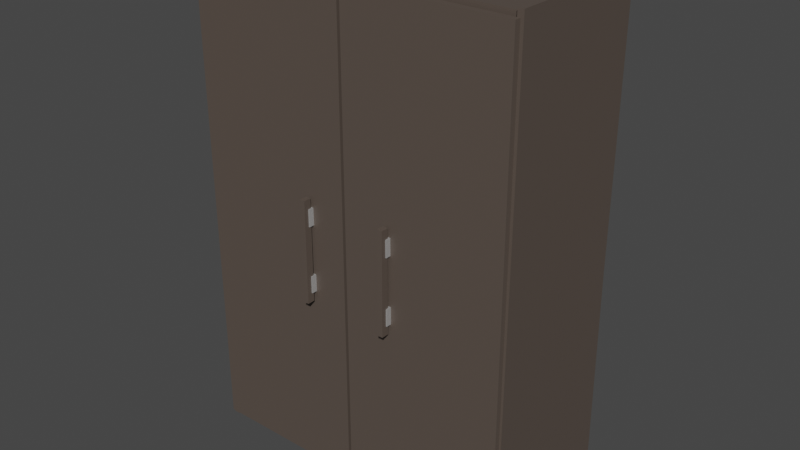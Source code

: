 # Source: blend.blend  (saved by Blender 2.81.16; exported with 4.5.12 LTS)
import bpy
from mathutils import Matrix  # noqa: F401  (used for matrix-valued properties, if any)

bpy.ops.wm.read_factory_settings(use_empty=True)
scene = bpy.context.scene
scene.name = 'Scene'

# ---- collections
col_collection = bpy.data.collections.new('Collection'); scene.collection.children.link(col_collection)

# ---- materials (node trees are filled in below, after node groups)
mat_material_013 = bpy.data.materials.new('Material.013')
mat_material_013.alpha_threshold = 0.0
mat_material_013.use_transparent_shadow = False
mat_material_013.line_color = (0.0, 0.0, 0.0, 1.0)
mat_material_010 = bpy.data.materials.new('Material.010')
mat_material_010.use_transparent_shadow = False
mat_material_017 = bpy.data.materials.new('Material.017')
mat_material_017.use_transparent_shadow = False
mat_material_016 = bpy.data.materials.new('Material.016')
mat_material_016.use_transparent_shadow = False

# ---- material node trees
mat_material_013.use_nodes = True; mat_material_013.node_tree.nodes.clear()
_N = mat_material_013.node_tree.nodes; _L = mat_material_013.node_tree.links
n0 = _N.new('ShaderNodeOutputMaterial'); n0.name = 'Material Output'; n0.location = (300, 300)
n1 = _N.new('ShaderNodeBsdfPrincipled'); n1.name = 'Principled BSDF'; n1.location = (10, 300)
n1.distribution = 'GGX'
n1.subsurface_method = 'BURLEY'
n1.inputs[0].default_value = (0.09905, 0.07709, 0.06382, 1.0)
n1.inputs[2].default_value = 0.4
n1.inputs[3].default_value = 1.45
n1.inputs[27].default_value = (0.0, 0.0, 0.0, 1.0)
n1.inputs[28].default_value = 1.0
_L.new(n1.outputs[0], n0.inputs[0])
n0.is_active_output = True
mat_material_010.use_nodes = True; mat_material_010.node_tree.nodes.clear()
_N = mat_material_010.node_tree.nodes; _L = mat_material_010.node_tree.links
n0 = _N.new('ShaderNodeOutputMaterial'); n0.name = 'Material Output'; n0.location = (300, 300)
n1 = _N.new('ShaderNodeBsdfPrincipled'); n1.name = 'Principled BSDF'; n1.location = (10, 300)
n1.distribution = 'GGX'
n1.subsurface_method = 'BURLEY'
n1.inputs[1].default_value = 0.7431
n1.inputs[3].default_value = 1.45
n1.inputs[27].default_value = (0.0, 0.0, 0.0, 1.0)
n1.inputs[28].default_value = 1.0
_L.new(n1.outputs[0], n0.inputs[0])
n0.is_active_output = True
mat_material_017.use_nodes = True; mat_material_017.node_tree.nodes.clear()
_N = mat_material_017.node_tree.nodes; _L = mat_material_017.node_tree.links
n0 = _N.new('ShaderNodeOutputMaterial'); n0.name = 'Material Output'; n0.location = (300, 300)
n1 = _N.new('ShaderNodeBsdfPrincipled'); n1.name = 'Principled BSDF'; n1.location = (10, 300)
n1.distribution = 'GGX'
n1.subsurface_method = 'BURLEY'
n1.inputs[0].default_value = (0.07297, 0.0566, 0.04213, 1.0)
n1.inputs[3].default_value = 1.45
n1.inputs[27].default_value = (0.0, 0.0, 0.0, 1.0)
n1.inputs[28].default_value = 1.0
_L.new(n1.outputs[0], n0.inputs[0])
n0.is_active_output = True
mat_material_016.use_nodes = True; mat_material_016.node_tree.nodes.clear()
_N = mat_material_016.node_tree.nodes; _L = mat_material_016.node_tree.links
n0 = _N.new('ShaderNodeOutputMaterial'); n0.name = 'Material Output'; n0.location = (300, 300)
n1 = _N.new('ShaderNodeBsdfPrincipled'); n1.name = 'Principled BSDF'; n1.location = (10, 300)
n1.distribution = 'GGX'
n1.subsurface_method = 'BURLEY'
n1.inputs[1].default_value = 0.7431
n1.inputs[3].default_value = 1.45
n1.inputs[27].default_value = (0.0, 0.0, 0.0, 1.0)
n1.inputs[28].default_value = 1.0
_L.new(n1.outputs[0], n0.inputs[0])
n0.is_active_output = True

# ---- world
world_world = bpy.data.worlds.new('World'); scene.world = world_world
world_world.use_nodes = True; world_world.node_tree.nodes.clear()
_N = world_world.node_tree.nodes; _L = world_world.node_tree.links
n0 = _N.new('ShaderNodeOutputWorld'); n0.name = 'World Output'; n0.location = (300, 300)
n1 = _N.new('ShaderNodeBackground'); n1.name = 'Background'; n1.location = (10, 300)
n1.inputs[0].default_value = (0.05088, 0.05088, 0.05088, 1.0)
_L.new(n1.outputs[0], n0.inputs[0])
n0.is_active_output = True
world_world.color = (0.05088, 0.05088, 0.05088)
world_world.use_sun_shadow = False
world_world.sun_shadow_jitter_overblur = 0.0

# ---- meshes
me_cube = bpy.data.meshes.new('Cube')
me_cube.from_pydata([(1.0, 1.0, 1.0), (1.0, 1.0, -1.0), (1.0, -1.0, 1.0), (1.0, -1.0, -1.0), (-1.0, 1.0, 1.0), (-1.0, 1.0, -1.0), (-1.0, -1.0, 1.0), (-1.0, -1.0, -1.0)], [], [(0, 4, 6, 2), (3, 2, 6, 7), (7, 6, 4, 5), (5, 1, 3, 7), (1, 0, 2, 3), (5, 4, 0, 1)])
_uv = me_cube.uv_layers.new(name='UVMap')
_uv.uv.foreach_set('vector', [0.625, 0.5, 0.875, 0.5, 0.875, 0.75, 0.625, 0.75, 0.375, 0.75, 0.625, 0.75, 0.625, 1.0, 0.375, 1.0, 0.375, 0.0, 0.625, 0.0, 0.625, 0.25, 0.375, 0.25, 0.125, 0.5, 0.375, 0.5, 0.375, 0.75, 0.125, 0.75, 0.375, 0.5, 0.625, 0.5, 0.625, 0.75, 0.375, 0.75, 0.375, 0.25, 0.625, 0.25, 0.625, 0.5, 0.375, 0.5])
me_cube.materials.append(mat_material_013)
me_cube.use_remesh_preserve_volume = False
me_cube.use_remesh_preserve_attributes = False
me_cube.use_mirror_vertex_groups = False
me_cube.update()
me_cube_010 = bpy.data.meshes.new('Cube.010')
me_cube_010.from_pydata([(-1.0, -1.0, -1.0), (-1.0, -1.0, 1.0), (-1.0, 1.0, -1.0), (-1.0, 1.0, 1.0), (1.0, -1.0, -1.0), (1.0, -1.0, 1.0), (1.0, 1.0, -1.0), (1.0, 1.0, 1.0)], [], [(0, 1, 3, 2), (2, 3, 7, 6), (6, 7, 5, 4), (4, 5, 1, 0), (2, 6, 4, 0), (7, 3, 1, 5)])
_uv = me_cube_010.uv_layers.new(name='UVMap')
_uv.uv.foreach_set('vector', [0.375, 0.0, 0.625, 0.0, 0.625, 0.25, 0.375, 0.25, 0.375, 0.25, 0.625, 0.25, 0.625, 0.5, 0.375, 0.5, 0.375, 0.5, 0.625, 0.5, 0.625, 0.75, 0.375, 0.75, 0.375, 0.75, 0.625, 0.75, 0.625, 1.0, 0.375, 1.0, 0.125, 0.5, 0.375, 0.5, 0.375, 0.75, 0.125, 0.75, 0.625, 0.5, 0.875, 0.5, 0.875, 0.75, 0.625, 0.75])
me_cube_010.materials.append(mat_material_010)
me_cube_010.use_remesh_fix_poles = True
me_cube_010.use_remesh_preserve_attributes = False
me_cube_010.use_mirror_vertex_groups = False
me_cube_010.update()
me_cube_009 = bpy.data.meshes.new('Cube.009')
me_cube_009.from_pydata([(-1.0, -1.0, -1.0), (-1.0, -1.0, 1.0), (-1.0, 1.0, -1.0), (-1.0, 1.0, 1.0), (1.0, -1.0, -1.0), (1.0, -1.0, 1.0), (1.0, 1.0, -1.0), (1.0, 1.0, 1.0)], [], [(0, 1, 3, 2), (2, 3, 7, 6), (6, 7, 5, 4), (4, 5, 1, 0), (2, 6, 4, 0), (7, 3, 1, 5)])
_uv = me_cube_009.uv_layers.new(name='UVMap')
_uv.uv.foreach_set('vector', [0.375, 0.0, 0.625, 0.0, 0.625, 0.25, 0.375, 0.25, 0.375, 0.25, 0.625, 0.25, 0.625, 0.5, 0.375, 0.5, 0.375, 0.5, 0.625, 0.5, 0.625, 0.75, 0.375, 0.75, 0.375, 0.75, 0.625, 0.75, 0.625, 1.0, 0.375, 1.0, 0.125, 0.5, 0.375, 0.5, 0.375, 0.75, 0.125, 0.75, 0.625, 0.5, 0.875, 0.5, 0.875, 0.75, 0.625, 0.75])
me_cube_009.materials.append(mat_material_010)
me_cube_009.use_remesh_fix_poles = True
me_cube_009.use_remesh_preserve_attributes = False
me_cube_009.use_mirror_vertex_groups = False
me_cube_009.update()
me_cube_008 = bpy.data.meshes.new('Cube.008')
me_cube_008.from_pydata([(-1.0, -1.0, -1.0), (-1.0, -1.0, 1.0), (-1.0, 1.0, -1.0), (-1.0, 1.0, 1.0), (1.0, -1.0, -1.0), (1.0, -1.0, 1.0), (1.0, 1.0, -1.0), (1.0, 1.0, 1.0)], [], [(0, 1, 3, 2), (2, 3, 7, 6), (6, 7, 5, 4), (4, 5, 1, 0), (2, 6, 4, 0), (7, 3, 1, 5)])
_uv = me_cube_008.uv_layers.new(name='UVMap')
_uv.uv.foreach_set('vector', [0.375, 0.0, 0.625, 0.0, 0.625, 0.25, 0.375, 0.25, 0.375, 0.25, 0.625, 0.25, 0.625, 0.5, 0.375, 0.5, 0.375, 0.5, 0.625, 0.5, 0.625, 0.75, 0.375, 0.75, 0.375, 0.75, 0.625, 0.75, 0.625, 1.0, 0.375, 1.0, 0.125, 0.5, 0.375, 0.5, 0.375, 0.75, 0.125, 0.75, 0.625, 0.5, 0.875, 0.5, 0.875, 0.75, 0.625, 0.75])
me_cube_008.materials.append(mat_material_013)
me_cube_008.use_remesh_fix_poles = True
me_cube_008.use_remesh_preserve_attributes = False
me_cube_008.use_mirror_vertex_groups = False
me_cube_008.update()
me_cube_011 = bpy.data.meshes.new('Cube.011')
me_cube_011.from_pydata([(1.0, 1.0, 1.0), (1.0, 1.0, -1.0), (1.0, -1.0, 1.0), (1.0, -1.0, -1.0), (-1.0, 1.0, 1.0), (-1.0, 1.0, -1.0), (-1.0, -1.0, 1.0), (-1.0, -1.0, -1.0)], [], [(0, 4, 6, 2), (3, 2, 6, 7), (7, 6, 4, 5), (5, 1, 3, 7), (1, 0, 2, 3), (5, 4, 0, 1)])
_uv = me_cube_011.uv_layers.new(name='UVMap')
_uv.uv.foreach_set('vector', [0.625, 0.5, 0.875, 0.5, 0.875, 0.75, 0.625, 0.75, 0.375, 0.75, 0.625, 0.75, 0.625, 1.0, 0.375, 1.0, 0.375, 0.0, 0.625, 0.0, 0.625, 0.25, 0.375, 0.25, 0.125, 0.5, 0.375, 0.5, 0.375, 0.75, 0.125, 0.75, 0.375, 0.5, 0.625, 0.5, 0.625, 0.75, 0.375, 0.75, 0.375, 0.25, 0.625, 0.25, 0.625, 0.5, 0.375, 0.5])
me_cube_011.materials.append(mat_material_013)
me_cube_011.use_remesh_preserve_volume = False
me_cube_011.use_remesh_preserve_attributes = False
me_cube_011.use_mirror_vertex_groups = False
me_cube_011.update()
me_cube_012 = bpy.data.meshes.new('Cube.012')
me_cube_012.from_pydata([(1.0, 1.0, 1.0), (1.0, 1.0, -1.0), (1.0, -1.0, 1.0), (1.0, -1.0, -1.0), (-1.0, 1.0, 1.0), (-1.0, 1.0, -1.0), (-1.0, -1.0, 1.0), (-1.0, -1.0, -1.0)], [], [(0, 4, 6, 2), (3, 2, 6, 7), (7, 6, 4, 5), (5, 1, 3, 7), (1, 0, 2, 3), (5, 4, 0, 1)])
_uv = me_cube_012.uv_layers.new(name='UVMap')
_uv.uv.foreach_set('vector', [0.625, 0.5, 0.875, 0.5, 0.875, 0.75, 0.625, 0.75, 0.375, 0.75, 0.625, 0.75, 0.625, 1.0, 0.375, 1.0, 0.375, 0.0, 0.625, 0.0, 0.625, 0.25, 0.375, 0.25, 0.125, 0.5, 0.375, 0.5, 0.375, 0.75, 0.125, 0.75, 0.375, 0.5, 0.625, 0.5, 0.625, 0.75, 0.375, 0.75, 0.375, 0.25, 0.625, 0.25, 0.625, 0.5, 0.375, 0.5])
me_cube_012.materials.append(mat_material_013)
me_cube_012.use_remesh_preserve_volume = False
me_cube_012.use_remesh_preserve_attributes = False
me_cube_012.use_mirror_vertex_groups = False
me_cube_012.update()
me_cube_014 = bpy.data.meshes.new('Cube.014')
me_cube_014.from_pydata([(1.0, 1.0, 1.0), (1.0, 1.0, -1.0), (1.0, -1.0, 1.0), (1.0, -1.0, -1.0), (-1.0, 1.0, 1.0), (-1.0, 1.0, -1.0), (-1.0, -1.0, 1.0), (-1.0, -1.0, -1.0)], [], [(0, 4, 6, 2), (3, 2, 6, 7), (7, 6, 4, 5), (5, 1, 3, 7), (1, 0, 2, 3), (5, 4, 0, 1)])
_uv = me_cube_014.uv_layers.new(name='UVMap')
_uv.uv.foreach_set('vector', [0.625, 0.5, 0.875, 0.5, 0.875, 0.75, 0.625, 0.75, 0.375, 0.75, 0.625, 0.75, 0.625, 1.0, 0.375, 1.0, 0.375, 0.0, 0.625, 0.0, 0.625, 0.25, 0.375, 0.25, 0.125, 0.5, 0.375, 0.5, 0.375, 0.75, 0.125, 0.75, 0.375, 0.5, 0.625, 0.5, 0.625, 0.75, 0.375, 0.75, 0.375, 0.25, 0.625, 0.25, 0.625, 0.5, 0.375, 0.5])
me_cube_014.materials.append(mat_material_013)
me_cube_014.use_remesh_preserve_volume = False
me_cube_014.use_remesh_preserve_attributes = False
me_cube_014.use_mirror_vertex_groups = False
me_cube_014.update()
me_cube_002 = bpy.data.meshes.new('Cube.002')
me_cube_002.from_pydata([(1.0, 1.0, 1.0), (1.0, 1.0, -1.0), (1.0, -1.0, 1.0), (1.0, -1.0, -1.0), (-1.0, 1.0, 1.0), (-1.0, 1.0, -1.0), (-1.0, -1.0, 1.0), (-1.0, -1.0, -1.0)], [], [(0, 4, 6, 2), (3, 2, 6, 7), (7, 6, 4, 5), (5, 1, 3, 7), (1, 0, 2, 3), (5, 4, 0, 1)])
_uv = me_cube_002.uv_layers.new(name='UVMap')
_uv.uv.foreach_set('vector', [0.625, 0.5, 0.875, 0.5, 0.875, 0.75, 0.625, 0.75, 0.375, 0.75, 0.625, 0.75, 0.625, 1.0, 0.375, 1.0, 0.375, 0.0, 0.625, 0.0, 0.625, 0.25, 0.375, 0.25, 0.125, 0.5, 0.375, 0.5, 0.375, 0.75, 0.125, 0.75, 0.375, 0.5, 0.625, 0.5, 0.625, 0.75, 0.375, 0.75, 0.375, 0.25, 0.625, 0.25, 0.625, 0.5, 0.375, 0.5])
me_cube_002.materials.append(mat_material_013)
me_cube_002.use_remesh_preserve_volume = False
me_cube_002.use_remesh_preserve_attributes = False
me_cube_002.use_mirror_vertex_groups = False
me_cube_002.update()
me_cube_003 = bpy.data.meshes.new('Cube.003')
me_cube_003.from_pydata([(1.0, 1.0, 1.0), (1.0, 1.0, -1.0), (1.0, -1.0, 1.0), (1.0, -1.0, -1.0), (-1.0, 1.0, 1.0), (-1.0, 1.0, -1.0), (-1.0, -1.0, 1.0), (-1.0, -1.0, -1.0)], [], [(0, 4, 6, 2), (3, 2, 6, 7), (7, 6, 4, 5), (5, 1, 3, 7), (1, 0, 2, 3), (5, 4, 0, 1)])
_uv = me_cube_003.uv_layers.new(name='UVMap')
_uv.uv.foreach_set('vector', [0.625, 0.5, 0.875, 0.5, 0.875, 0.75, 0.625, 0.75, 0.375, 0.75, 0.625, 0.75, 0.625, 1.0, 0.375, 1.0, 0.375, 0.0, 0.625, 0.0, 0.625, 0.25, 0.375, 0.25, 0.125, 0.5, 0.375, 0.5, 0.375, 0.75, 0.125, 0.75, 0.375, 0.5, 0.625, 0.5, 0.625, 0.75, 0.375, 0.75, 0.375, 0.25, 0.625, 0.25, 0.625, 0.5, 0.375, 0.5])
me_cube_003.materials.append(mat_material_013)
me_cube_003.use_remesh_preserve_volume = False
me_cube_003.use_remesh_preserve_attributes = False
me_cube_003.use_mirror_vertex_groups = False
me_cube_003.update()
me_cylinder = bpy.data.meshes.new('Cylinder')
me_cylinder.from_pydata([(0.0, 1.0, -1.0), (0.0, 1.0, 1.0), (0.1951, 0.9808, -1.0), (0.1951, 0.9808, 1.0), (0.3827, 0.9239, -1.0), (0.3827, 0.9239, 1.0), (0.5556, 0.8315, -1.0), (0.5556, 0.8315, 1.0), (0.7071, 0.7071, -1.0), (0.7071, 0.7071, 1.0), (0.8315, 0.5556, -1.0), (0.8315, 0.5556, 1.0), (0.9239, 0.3827, -1.0), (0.9239, 0.3827, 1.0), (0.9808, 0.1951, -1.0), (0.9808, 0.1951, 1.0), (1.0, 7.55e-08, -1.0), (1.0, 7.55e-08, 1.0), (0.9808, -0.1951, -1.0), (0.9808, -0.1951, 1.0), (0.9239, -0.3827, -1.0), (0.9239, -0.3827, 1.0), (0.8315, -0.5556, -1.0), (0.8315, -0.5556, 1.0), (0.7071, -0.7071, -1.0), (0.7071, -0.7071, 1.0), (0.5556, -0.8315, -1.0), (0.5556, -0.8315, 1.0), (0.3827, -0.9239, -1.0), (0.3827, -0.9239, 1.0), (0.1951, -0.9808, -1.0), (0.1951, -0.9808, 1.0), (-3.258e-07, -1.0, -1.0), (-3.258e-07, -1.0, 1.0), (-0.1951, -0.9808, -1.0), (-0.1951, -0.9808, 1.0), (-0.3827, -0.9239, -1.0), (-0.3827, -0.9239, 1.0), (-0.5556, -0.8315, -1.0), (-0.5556, -0.8315, 1.0), (-0.7071, -0.7071, -1.0), (-0.7071, -0.7071, 1.0), (-0.8315, -0.5556, -1.0), (-0.8315, -0.5556, 1.0), (-0.9239, -0.3827, -1.0), (-0.9239, -0.3827, 1.0), (-0.9808, -0.1951, -1.0), (-0.9808, -0.1951, 1.0), (-1.0, 9.656e-07, -1.0), (-1.0, 9.656e-07, 1.0), (-0.9808, 0.1951, -1.0), (-0.9808, 0.1951, 1.0), (-0.9239, 0.3827, -1.0), (-0.9239, 0.3827, 1.0), (-0.8315, 0.5556, -1.0), (-0.8315, 0.5556, 1.0), (-0.7071, 0.7071, -1.0), (-0.7071, 0.7071, 1.0), (-0.5556, 0.8315, -1.0), (-0.5556, 0.8315, 1.0), (-0.3827, 0.9239, -1.0), (-0.3827, 0.9239, 1.0), (-0.1951, 0.9808, -1.0), (-0.1951, 0.9808, 1.0)], [], [(0, 1, 3, 2), (2, 3, 5, 4), (4, 5, 7, 6), (6, 7, 9, 8), (8, 9, 11, 10), (10, 11, 13, 12), (12, 13, 15, 14), (14, 15, 17, 16), (16, 17, 19, 18), (18, 19, 21, 20), (20, 21, 23, 22), (22, 23, 25, 24), (24, 25, 27, 26), (26, 27, 29, 28), (28, 29, 31, 30), (30, 31, 33, 32), (32, 33, 35, 34), (34, 35, 37, 36), (36, 37, 39, 38), (38, 39, 41, 40), (40, 41, 43, 42), (42, 43, 45, 44), (44, 45, 47, 46), (46, 47, 49, 48), (48, 49, 51, 50), (50, 51, 53, 52), (52, 53, 55, 54), (54, 55, 57, 56), (56, 57, 59, 58), (58, 59, 61, 60), (3, 1, 63, 61, 59, 57, 55, 53, 51, 49, 47, 45, 43, 41, 39, 37, 35, 33, 31, 29, 27, 25, 23, 21, 19, 17, 15, 13, 11, 9, 7, 5), (60, 61, 63, 62), (62, 63, 1, 0), (0, 2, 4, 6, 8, 10, 12, 14, 16, 18, 20, 22, 24, 26, 28, 30, 32, 34, 36, 38, 40, 42, 44, 46, 48, 50, 52, 54, 56, 58, 60, 62)])
me_cylinder.polygons.foreach_set('use_smooth', [True] * 34)
_uv = me_cylinder.uv_layers.new(name='UVMap')
_uv.uv.foreach_set('vector', [1.0, 0.5, 1.0, 1.0, 0.9688, 1.0, 0.9688, 0.5, 0.9688, 0.5, 0.9688, 1.0, 0.9375, 1.0, 0.9375, 0.5, 0.9375, 0.5, 0.9375, 1.0, 0.9062, 1.0, 0.9062, 0.5, 0.9062, 0.5, 0.9062, 1.0, 0.875, 1.0, 0.875, 0.5, 0.875, 0.5, 0.875, 1.0, 0.8438, 1.0, 0.8438, 0.5, 0.8438, 0.5, 0.8438, 1.0, 0.8125, 1.0, 0.8125, 0.5, 0.8125, 0.5, 0.8125, 1.0, 0.7812, 1.0, 0.7812, 0.5, 0.7812, 0.5, 0.7812, 1.0, 0.75, 1.0, 0.75, 0.5, 0.75, 0.5, 0.75, 1.0, 0.7188, 1.0, 0.7188, 0.5, 0.7188, 0.5, 0.7188, 1.0, 0.6875, 1.0, 0.6875, 0.5, 0.6875, 0.5, 0.6875, 1.0, 0.6562, 1.0, 0.6562, 0.5, 0.6562, 0.5, 0.6562, 1.0, 0.625, 1.0, 0.625, 0.5, 0.625, 0.5, 0.625, 1.0, 0.5938, 1.0, 0.5938, 0.5, 0.5938, 0.5, 0.5938, 1.0, 0.5625, 1.0, 0.5625, 0.5, 0.5625, 0.5, 0.5625, 1.0, 0.5312, 1.0, 0.5312, 0.5, 0.5312, 0.5, 0.5312, 1.0, 0.5, 1.0, 0.5, 0.5, 0.5, 0.5, 0.5, 1.0, 0.4688, 1.0, 0.4688, 0.5, 0.4688, 0.5, 0.4688, 1.0, 0.4375, 1.0, 0.4375, 0.5, 0.4375, 0.5, 0.4375, 1.0, 0.4062, 1.0, 0.4062, 0.5, 0.4062, 0.5, 0.4062, 1.0, 0.375, 1.0, 0.375, 0.5, 0.375, 0.5, 0.375, 1.0, 0.3438, 1.0, 0.3438, 0.5, 0.3438, 0.5, 0.3438, 1.0, 0.3125, 1.0, 0.3125, 0.5, 0.3125, 0.5, 0.3125, 1.0, 0.2812, 1.0, 0.2812, 0.5, 0.2812, 0.5, 0.2812, 1.0, 0.25, 1.0, 0.25, 0.5, 0.25, 0.5, 0.25, 1.0, 0.2188, 1.0, 0.2188, 0.5, 0.2188, 0.5, 0.2188, 1.0, 0.1875, 1.0, 0.1875, 0.5, 0.1875, 0.5, 0.1875, 1.0, 0.1562, 1.0, 0.1562, 0.5, 0.1562, 0.5, 0.1562, 1.0, 0.125, 1.0, 0.125, 0.5, 0.125, 0.5, 0.125, 1.0, 0.09375, 1.0, 0.09375, 0.5, 0.09375, 0.5, 0.09375, 1.0, 0.0625, 1.0, 0.0625, 0.5, 0.2968, 0.4854, 0.25, 0.49, 0.2032, 0.4854, 0.1582, 0.4717, 0.1167, 0.4496, 0.08029, 0.4197, 0.05045, 0.3833, 0.02827, 0.3418, 0.01461, 0.2968, 0.01, 0.25, 0.01461, 0.2032, 0.02827, 0.1582, 0.05045, 0.1167, 0.08029, 0.08029, 0.1167, 0.05045, 0.1582, 0.02827, 0.2032, 0.01461, 0.25, 0.01, 0.2968, 0.01461, 0.3418, 0.02827, 0.3833, 0.05045, 0.4197, 0.08029, 0.4496, 0.1167, 0.4717, 0.1582, 0.4854, 0.2032, 0.49, 0.25, 0.4854, 0.2968, 0.4717, 0.3418, 0.4496, 0.3833, 0.4197, 0.4197, 0.3833, 0.4496, 0.3418, 0.4717, 0.0625, 0.5, 0.0625, 1.0, 0.03125, 1.0, 0.03125, 0.5, 0.03125, 0.5, 0.03125, 1.0, 0.0, 1.0, 0.0, 0.5, 0.75, 0.49, 0.7968, 0.4854, 0.8418, 0.4717, 0.8833, 0.4496, 0.9197, 0.4197, 0.9496, 0.3833, 0.9717, 0.3418, 0.9854, 0.2968, 0.99, 0.25, 0.9854, 0.2032, 0.9717, 0.1582, 0.9496, 0.1167, 0.9197, 0.08029, 0.8833, 0.05045, 0.8418, 0.02827, 0.7968, 0.01461, 0.75, 0.01, 0.7032, 0.01461, 0.6582, 0.02827, 0.6167, 0.05045, 0.5803, 0.08029, 0.5504, 0.1167, 0.5283, 0.1582, 0.5146, 0.2032, 0.51, 0.25, 0.5146, 0.2968, 0.5283, 0.3418, 0.5504, 0.3833, 0.5803, 0.4197, 0.6167, 0.4496, 0.6582, 0.4717, 0.7032, 0.4854])
me_cylinder.materials.append(mat_material_010)
me_cylinder.use_remesh_fix_poles = True
me_cylinder.use_remesh_preserve_attributes = False
me_cylinder.use_mirror_vertex_groups = False
me_cylinder.update()
me_cube_016 = bpy.data.meshes.new('Cube.016')
me_cube_016.from_pydata([(1.0, 1.0, 1.0), (1.0, 1.0, -1.0), (1.0, -1.0, 1.0), (1.0, -1.0, -1.0), (-1.0, 1.0, 1.0), (-1.0, 1.0, -1.0), (-1.0, -1.0, 1.0), (-1.0, -1.0, -1.0)], [], [(0, 4, 6, 2), (3, 2, 6, 7), (7, 6, 4, 5), (5, 1, 3, 7), (1, 0, 2, 3), (5, 4, 0, 1)])
_uv = me_cube_016.uv_layers.new(name='UVMap')
_uv.uv.foreach_set('vector', [0.625, 0.5, 0.875, 0.5, 0.875, 0.75, 0.625, 0.75, 0.375, 0.75, 0.625, 0.75, 0.625, 1.0, 0.375, 1.0, 0.375, 0.0, 0.625, 0.0, 0.625, 0.25, 0.375, 0.25, 0.125, 0.5, 0.375, 0.5, 0.375, 0.75, 0.125, 0.75, 0.375, 0.5, 0.625, 0.5, 0.625, 0.75, 0.375, 0.75, 0.375, 0.25, 0.625, 0.25, 0.625, 0.5, 0.375, 0.5])
me_cube_016.materials.append(mat_material_013)
me_cube_016.materials.append(mat_material_017)
me_cube_016.use_remesh_preserve_volume = False
me_cube_016.use_remesh_preserve_attributes = False
me_cube_016.use_mirror_vertex_groups = False
me_cube_016.update()
me_cube_018 = bpy.data.meshes.new('Cube.018')
me_cube_018.from_pydata([(1.0, 1.0, 1.0), (1.0, 1.0, -1.0), (1.0, -1.0, 1.0), (1.0, -1.0, -1.0), (-1.0, 1.0, 1.0), (-1.0, 1.0, -1.0), (-1.0, -1.0, 1.0), (-1.0, -1.0, -1.0)], [], [(0, 4, 6, 2), (3, 2, 6, 7), (7, 6, 4, 5), (5, 1, 3, 7), (1, 0, 2, 3), (5, 4, 0, 1)])
_uv = me_cube_018.uv_layers.new(name='UVMap')
_uv.uv.foreach_set('vector', [0.625, 0.5, 0.875, 0.5, 0.875, 0.75, 0.625, 0.75, 0.375, 0.75, 0.625, 0.75, 0.625, 1.0, 0.375, 1.0, 0.375, 0.0, 0.625, 0.0, 0.625, 0.25, 0.375, 0.25, 0.125, 0.5, 0.375, 0.5, 0.375, 0.75, 0.125, 0.75, 0.375, 0.5, 0.625, 0.5, 0.625, 0.75, 0.375, 0.75, 0.375, 0.25, 0.625, 0.25, 0.625, 0.5, 0.375, 0.5])
me_cube_018.materials.append(mat_material_013)
me_cube_018.use_remesh_preserve_volume = False
me_cube_018.use_remesh_preserve_attributes = False
me_cube_018.use_mirror_vertex_groups = False
me_cube_018.update()
me_cube_021 = bpy.data.meshes.new('Cube.021')
me_cube_021.from_pydata([(-1.0, -1.0, -1.0), (-1.0, -1.0, 1.0), (-1.0, 1.0, -1.0), (-1.0, 1.0, 1.0), (1.0, -1.0, -1.0), (1.0, -1.0, 1.0), (1.0, 1.0, -1.0), (1.0, 1.0, 1.0)], [], [(0, 1, 3, 2), (2, 3, 7, 6), (6, 7, 5, 4), (4, 5, 1, 0), (2, 6, 4, 0), (7, 3, 1, 5)])
_uv = me_cube_021.uv_layers.new(name='UVMap')
_uv.uv.foreach_set('vector', [0.375, 0.0, 0.625, 0.0, 0.625, 0.25, 0.375, 0.25, 0.375, 0.25, 0.625, 0.25, 0.625, 0.5, 0.375, 0.5, 0.375, 0.5, 0.625, 0.5, 0.625, 0.75, 0.375, 0.75, 0.375, 0.75, 0.625, 0.75, 0.625, 1.0, 0.375, 1.0, 0.125, 0.5, 0.375, 0.5, 0.375, 0.75, 0.125, 0.75, 0.625, 0.5, 0.875, 0.5, 0.875, 0.75, 0.625, 0.75])
me_cube_021.materials.append(mat_material_013)
me_cube_021.use_remesh_fix_poles = True
me_cube_021.use_remesh_preserve_attributes = False
me_cube_021.use_mirror_vertex_groups = False
me_cube_021.update()
me_cube_020 = bpy.data.meshes.new('Cube.020')
me_cube_020.from_pydata([(-1.0, -1.0, -1.0), (-1.0, -1.0, 1.0), (-1.0, 1.0, -1.0), (-1.0, 1.0, 1.0), (1.0, -1.0, -1.0), (1.0, -1.0, 1.0), (1.0, 1.0, -1.0), (1.0, 1.0, 1.0)], [], [(0, 1, 3, 2), (2, 3, 7, 6), (6, 7, 5, 4), (4, 5, 1, 0), (2, 6, 4, 0), (7, 3, 1, 5)])
_uv = me_cube_020.uv_layers.new(name='UVMap')
_uv.uv.foreach_set('vector', [0.375, 0.0, 0.625, 0.0, 0.625, 0.25, 0.375, 0.25, 0.375, 0.25, 0.625, 0.25, 0.625, 0.5, 0.375, 0.5, 0.375, 0.5, 0.625, 0.5, 0.625, 0.75, 0.375, 0.75, 0.375, 0.75, 0.625, 0.75, 0.625, 1.0, 0.375, 1.0, 0.125, 0.5, 0.375, 0.5, 0.375, 0.75, 0.125, 0.75, 0.625, 0.5, 0.875, 0.5, 0.875, 0.75, 0.625, 0.75])
me_cube_020.materials.append(mat_material_016)
me_cube_020.use_remesh_fix_poles = True
me_cube_020.use_remesh_preserve_attributes = False
me_cube_020.use_mirror_vertex_groups = False
me_cube_020.update()
me_cube_019 = bpy.data.meshes.new('Cube.019')
me_cube_019.from_pydata([(-1.0, -1.0, -1.0), (-1.0, -1.0, 1.0), (-1.0, 1.0, -1.0), (-1.0, 1.0, 1.0), (1.0, -1.0, -1.0), (1.0, -1.0, 1.0), (1.0, 1.0, -1.0), (1.0, 1.0, 1.0)], [], [(0, 1, 3, 2), (2, 3, 7, 6), (6, 7, 5, 4), (4, 5, 1, 0), (2, 6, 4, 0), (7, 3, 1, 5)])
_uv = me_cube_019.uv_layers.new(name='UVMap')
_uv.uv.foreach_set('vector', [0.375, 0.0, 0.625, 0.0, 0.625, 0.25, 0.375, 0.25, 0.375, 0.25, 0.625, 0.25, 0.625, 0.5, 0.375, 0.5, 0.375, 0.5, 0.625, 0.5, 0.625, 0.75, 0.375, 0.75, 0.375, 0.75, 0.625, 0.75, 0.625, 1.0, 0.375, 1.0, 0.125, 0.5, 0.375, 0.5, 0.375, 0.75, 0.125, 0.75, 0.625, 0.5, 0.875, 0.5, 0.875, 0.75, 0.625, 0.75])
me_cube_019.materials.append(mat_material_016)
me_cube_019.use_remesh_fix_poles = True
me_cube_019.use_remesh_preserve_attributes = False
me_cube_019.use_mirror_vertex_groups = False
me_cube_019.update()

# ---- objects
ob_cube = bpy.data.objects.new('Cube', me_cube)
ob_cube_008 = bpy.data.objects.new('Cube.008', me_cube_010)
ob_cube_007 = bpy.data.objects.new('Cube.007', me_cube_009)
ob_cube_006 = bpy.data.objects.new('Cube.006', me_cube_008)
ob_cube_009 = bpy.data.objects.new('Cube.009', me_cube_011)
ob_cube_010 = bpy.data.objects.new('Cube.010', me_cube_012)
ob_cube_012 = bpy.data.objects.new('Cube.012', me_cube_014)
ob_cube_011 = bpy.data.objects.new('Cube.011', me_cube_002)
ob_cube_014 = bpy.data.objects.new('Cube.014', me_cube_003)
ob_cylinder = bpy.data.objects.new('Cylinder', me_cylinder)
ob_cube_015 = bpy.data.objects.new('Cube.015', me_cube_016)
ob_cube_016 = bpy.data.objects.new('Cube.016', me_cube_018)
ob_cube_019 = bpy.data.objects.new('Cube.019', me_cube_021)
ob_cube_018 = bpy.data.objects.new('Cube.018', me_cube_020)
ob_cube_017 = bpy.data.objects.new('Cube.017', me_cube_019)

# ---- transforms, parenting, visibility, modifiers, constraints
ob_cube.location = (6.07, 4.657, 1.122)
ob_cube.rotation_euler = (-1.564, -0.0, 0.0)
ob_cube.scale = (11.56, 0.2118, 5.07)
ob_cube.lock_rotations_4d = False
ob_cube.empty_display_type = 'ARROWS'
ob_cube.lineart.crease_threshold = 0.0
ob_cube_008.location = (9.663, -1.004, 14.22)
ob_cube_008.rotation_euler = (0.0, 1.569, 0.0)
ob_cube_008.scale = (0.5985, 0.4552, 0.2545)
ob_cube_008.lineart.crease_threshold = 0.0
ob_cube_007.location = (9.653, -1.004, 18.92)
ob_cube_007.rotation_euler = (0.0, 1.569, 0.0)
ob_cube_007.scale = (0.5985, 0.4552, 0.2545)
ob_cube_007.lineart.crease_threshold = 0.0
ob_cube_006.location = (9.658, -1.514, 16.59)
ob_cube_006.rotation_euler = (1.569, 0.004661, 1.571)
ob_cube_006.scale = (0.2688, 3.613, 0.1885)
ob_cube_006.lineart.crease_threshold = 0.0
ob_cube_009.location = (6.29, 9.835, 17.16)
ob_cube_009.rotation_euler = (-3.129, -0.0, 0.0)
ob_cube_009.scale = (11.64, 0.2119, 17.31)
ob_cube_009.lock_rotations_4d = False
ob_cube_009.empty_display_type = 'ARROWS'
ob_cube_009.lineart.crease_threshold = 0.0
ob_cube_010.location = (6.15, 4.657, 5.778)
ob_cube_010.rotation_euler = (-1.564, -0.0, 0.0)
ob_cube_010.scale = (11.6, 0.2118, 5.07)
ob_cube_010.lock_rotations_4d = False
ob_cube_010.empty_display_type = 'ARROWS'
ob_cube_010.lineart.crease_threshold = 0.0
ob_cube_012.location = (-5.393, 4.613, 17.06)
ob_cube_012.rotation_euler = (-3.144, 3.177e-05, -1.569)
ob_cube_012.scale = (5.29, 0.2119, 17.47)
ob_cube_012.lock_rotations_4d = False
ob_cube_012.empty_display_type = 'ARROWS'
ob_cube_012.lineart.crease_threshold = 0.0
ob_cube_011.location = (17.82, 4.613, 17.06)
ob_cube_011.rotation_euler = (-3.144, 3.177e-05, -1.569)
ob_cube_011.scale = (5.29, 0.2119, 17.47)
ob_cube_011.lock_rotations_4d = False
ob_cube_011.empty_display_type = 'ARROWS'
ob_cube_011.lineart.crease_threshold = 0.0
ob_cube_014.location = (6.226, 4.657, 34.14)
ob_cube_014.rotation_euler = (-1.564, -0.0, 0.0)
ob_cube_014.scale = (11.56, 0.2118, 5.07)
ob_cube_014.lock_rotations_4d = False
ob_cube_014.empty_display_type = 'ARROWS'
ob_cube_014.lineart.crease_threshold = 0.0
ob_cylinder.location = (6.263, 4.086, 29.96)
ob_cylinder.rotation_euler = (0.0, -1.571, 0.0)
ob_cylinder.scale = (0.4739, 0.5242, 11.38)
ob_cylinder.lineart.crease_threshold = 0.0
ob_cube_015.location = (12.12, -0.8661, 17.06)
ob_cube_015.rotation_euler = (-3.144, 3.177e-05, -3.14)
ob_cube_015.scale = (5.755, 0.2119, 16.99)
ob_cube_015.lock_rotations_4d = False
ob_cube_015.empty_display_type = 'ARROWS'
ob_cube_015.lineart.crease_threshold = 0.0
ob_cube_016.location = (0.3806, -0.8661, 17.06)
ob_cube_016.rotation_euler = (-3.144, 3.177e-05, -3.14)
ob_cube_016.scale = (5.755, 0.2119, 16.99)
ob_cube_016.lock_rotations_4d = False
ob_cube_016.empty_display_type = 'ARROWS'
ob_cube_016.lineart.crease_threshold = 0.0
ob_cube_019.location = (3.481, -1.514, 16.59)
ob_cube_019.rotation_euler = (1.569, 0.004661, 1.571)
ob_cube_019.scale = (0.2688, 3.613, 0.1885)
ob_cube_019.lineart.crease_threshold = 0.0
ob_cube_018.location = (3.476, -1.004, 18.92)
ob_cube_018.rotation_euler = (0.0, 1.569, 0.0)
ob_cube_018.scale = (0.5985, 0.4552, 0.2545)
ob_cube_018.lineart.crease_threshold = 0.0
ob_cube_017.location = (3.487, -1.004, 14.22)
ob_cube_017.rotation_euler = (0.0, 1.569, 0.0)
ob_cube_017.scale = (0.5985, 0.4552, 0.2545)
ob_cube_017.lineart.crease_threshold = 0.0

# ---- collection membership
col_collection.objects.link(ob_cube)
col_collection.objects.link(ob_cube_008)
col_collection.objects.link(ob_cube_007)
col_collection.objects.link(ob_cube_006)
col_collection.objects.link(ob_cube_009)
col_collection.objects.link(ob_cube_010)
col_collection.objects.link(ob_cube_012)
col_collection.objects.link(ob_cube_011)
col_collection.objects.link(ob_cube_014)
col_collection.objects.link(ob_cylinder)
col_collection.objects.link(ob_cube_015)
col_collection.objects.link(ob_cube_016)
col_collection.objects.link(ob_cube_019)
col_collection.objects.link(ob_cube_018)
col_collection.objects.link(ob_cube_017)

# ---- scene / render settings (as saved in the file)
scene.frame_start = 1; scene.frame_end = 250; scene.frame_set(1)
scene.render.engine = 'BLENDER_EEVEE_NEXT'
scene.cycles.use_denoising = False
scene.cycles.samples = 128
scene.cycles.sampling_pattern = 'TABULATED_SOBOL'
scene.cycles.use_adaptive_sampling = False
scene.cycles.use_light_tree = False
scene.view_settings.view_transform = 'Filmic'
bpy.context.view_layer.update()

# ---- added for rendering (the .blend has no active camera and no usable light): camera, sun
cam_auto = bpy.data.cameras.new('AutoCamera')
cam_auto.lens = 50.0
cam_auto.sensor_width = 36.0
cam_auto.clip_end = 1000.0
ob_auto_camera = bpy.data.objects.new('AutoCamera', cam_auto)
scene.collection.objects.link(ob_auto_camera)
ob_auto_camera.location = (46.8554, -44.5443, 49.5803)
ob_auto_camera.rotation_euler = (1.09748, -7.21219e-08, 0.694738)
scene.camera = ob_auto_camera
light_auto_sun = bpy.data.lights.new('AutoSun', 'SUN')
light_auto_sun.energy = 3.0
light_auto_sun.angle = 0.0523599
ob_auto_sun = bpy.data.objects.new('AutoSun', light_auto_sun)
scene.collection.objects.link(ob_auto_sun)
ob_auto_sun.rotation_euler = (0.872665, 0.174533, 0.523599)
bpy.context.view_layer.update()
